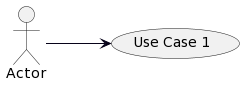

The diagram above was rendered by PlantUML. Its source (embedded in the PNG):
@startuml
skinparam class {
   FontSize 12
   FontName Impact
   FontColor #070219
   ArrowColor #070219
   BorderColor #070219
   BackgroundColor #ececec
   HeaderBackgroundColor #89a9da
}


skinparam package {
   FontSize 14
   FontName Inter
   BorderColor #FF2453
   BackgroundColor #FFF
   HeaderBackgroundColor #89a9da
}


skinparam component {
  ArrowFontSize 10
  ArrowFontName Inter
  ArrowFontColor #070219
}

left to right direction
  usecase "Use Case 1" as usecase

Actor --> usecase: ""
@enduml